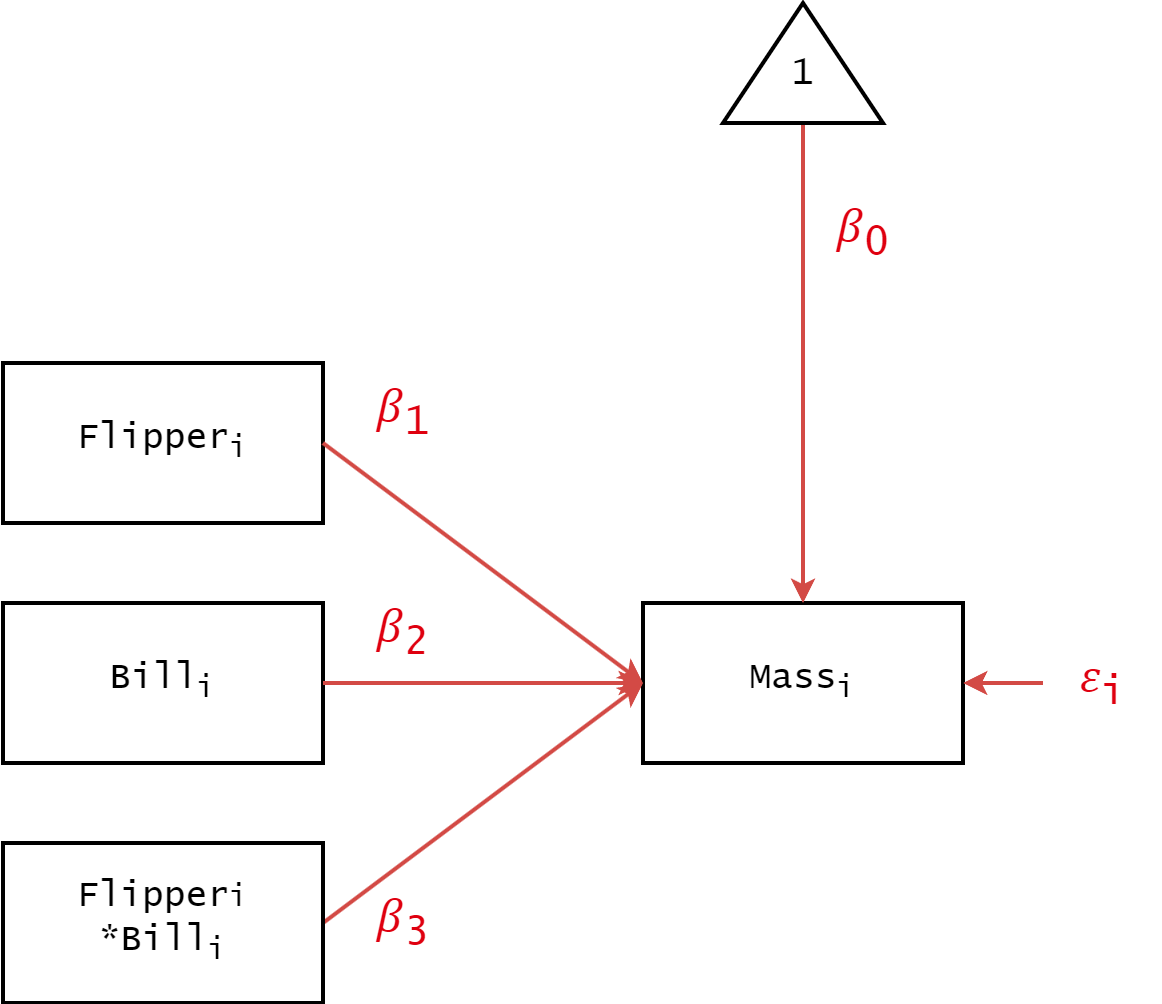

The diagram above was exported from draw.io. Its source (the exported page's mxGraphModel, read from the mxfile embedded in the PNG):
<mxGraphModel dx="1434" dy="836" grid="1" gridSize="10" guides="1" tooltips="1" connect="1" arrows="1" fold="1" page="1" pageScale="1" pageWidth="850" pageHeight="1100" math="0" shadow="0">
  <root>
    <mxCell id="0" />
    <mxCell id="1" parent="0" />
    <mxCell id="RHUIHNKlEbI4m-KWnxAt-1" value="Mass&lt;sub&gt;i&lt;/sub&gt;" style="rounded=0;whiteSpace=wrap;html=1;fontSize=18;strokeWidth=2;fontFamily=Lucida Console;" parent="1" vertex="1">
      <mxGeometry x="560" y="320" width="160" height="80" as="geometry" />
    </mxCell>
    <mxCell id="RHUIHNKlEbI4m-KWnxAt-4" value="" style="endArrow=classic;html=1;rounded=0;strokeWidth=2;strokeColor=#D34A45;entryX=1;entryY=0.5;entryDx=0;entryDy=0;exitX=0;exitY=0.5;exitDx=0;exitDy=0;" parent="1" target="RHUIHNKlEbI4m-KWnxAt-1" edge="1" source="RHUIHNKlEbI4m-KWnxAt-5">
      <mxGeometry width="50" height="50" relative="1" as="geometry">
        <mxPoint x="760" y="240" as="sourcePoint" />
        <mxPoint x="740" y="280" as="targetPoint" />
      </mxGeometry>
    </mxCell>
    <mxCell id="RHUIHNKlEbI4m-KWnxAt-5" value="&lt;span style=&quot;color: rgb(223, 0, 15); background-color: rgb(255, 255, 255);&quot;&gt;&lt;font style=&quot;font-size: 24px;&quot;&gt;&lt;font style=&quot;&quot;&gt;𝜀&lt;/font&gt;&lt;sub&gt;i&lt;/sub&gt;&lt;/font&gt;&lt;/span&gt;" style="text;html=1;align=center;verticalAlign=middle;whiteSpace=wrap;rounded=0;fontSize=18;fontColor=#D34A45;fontFamily=Lucida Console;" parent="1" vertex="1">
      <mxGeometry x="760" y="345" width="60" height="30" as="geometry" />
    </mxCell>
    <mxCell id="RHUIHNKlEbI4m-KWnxAt-7" style="edgeStyle=orthogonalEdgeStyle;rounded=0;orthogonalLoop=1;jettySize=auto;html=1;exitX=0;exitY=0.5;exitDx=0;exitDy=0;entryX=0.5;entryY=0;entryDx=0;entryDy=0;strokeWidth=2;strokeColor=#D34A45;" parent="1" source="RHUIHNKlEbI4m-KWnxAt-6" target="RHUIHNKlEbI4m-KWnxAt-1" edge="1">
      <mxGeometry relative="1" as="geometry" />
    </mxCell>
    <mxCell id="RHUIHNKlEbI4m-KWnxAt-6" value="&lt;font style=&quot;font-size: 18px;&quot;&gt;1&lt;/font&gt;" style="triangle;whiteSpace=wrap;html=1;strokeWidth=2;direction=north;verticalAlign=middle;spacingTop=12;fontFamily=Lucida Console;" parent="1" vertex="1">
      <mxGeometry x="600" y="20" width="80" height="60" as="geometry" />
    </mxCell>
    <mxCell id="RHUIHNKlEbI4m-KWnxAt-9" value="&lt;span style=&quot;color: rgb(223, 0, 15); background-color: rgb(255, 255, 255);&quot;&gt;&lt;font style=&quot;font-size: 24px;&quot;&gt;𝛽&lt;/font&gt;&lt;font style=&quot;font-size: 24px;&quot;&gt;&lt;sub style=&quot;&quot;&gt;0&lt;/sub&gt;&lt;/font&gt;&lt;/span&gt;" style="text;html=1;align=center;verticalAlign=middle;whiteSpace=wrap;rounded=0;fontSize=18;fontFamily=Lucida Console;" parent="1" vertex="1">
      <mxGeometry x="630" y="120" width="80" height="30" as="geometry" />
    </mxCell>
    <mxCell id="uLbU-_WYklziwSD6pifo-2" style="rounded=0;orthogonalLoop=1;jettySize=auto;html=1;exitX=1;exitY=0.5;exitDx=0;exitDy=0;entryX=0;entryY=0.5;entryDx=0;entryDy=0;strokeWidth=2;strokeColor=light-dark(#d34a45, #ff7777);" edge="1" parent="1" source="uLbU-_WYklziwSD6pifo-3">
      <mxGeometry relative="1" as="geometry">
        <mxPoint x="560" y="360" as="targetPoint" />
      </mxGeometry>
    </mxCell>
    <mxCell id="uLbU-_WYklziwSD6pifo-3" value="Flipper&lt;span style=&quot;font-size: 15px;&quot;&gt;i&lt;/span&gt;&lt;br&gt;&lt;div&gt;*Bill&lt;sub&gt;i&lt;/sub&gt;&lt;br&gt;&lt;/div&gt;" style="rounded=0;whiteSpace=wrap;html=1;fontSize=18;strokeWidth=2;fontFamily=Lucida Console;" vertex="1" parent="1">
      <mxGeometry x="240" y="440" width="160" height="80" as="geometry" />
    </mxCell>
    <mxCell id="uLbU-_WYklziwSD6pifo-5" value="Bill&lt;sub&gt;i&lt;br&gt;&lt;/sub&gt;" style="rounded=0;whiteSpace=wrap;html=1;fontSize=18;strokeWidth=2;fontFamily=Lucida Console;" vertex="1" parent="1">
      <mxGeometry x="240" y="320" width="160" height="80" as="geometry" />
    </mxCell>
    <mxCell id="uLbU-_WYklziwSD6pifo-6" value="Flipper&lt;sub&gt;i&lt;/sub&gt;" style="rounded=0;whiteSpace=wrap;html=1;fontSize=18;strokeWidth=2;fontFamily=Lucida Console;" vertex="1" parent="1">
      <mxGeometry x="240" y="200" width="160" height="80" as="geometry" />
    </mxCell>
    <mxCell id="uLbU-_WYklziwSD6pifo-7" style="rounded=0;orthogonalLoop=1;jettySize=auto;html=1;exitX=1;exitY=0.5;exitDx=0;exitDy=0;entryX=0;entryY=0.5;entryDx=0;entryDy=0;strokeWidth=2;strokeColor=light-dark(#d34a45, #ff7777);" edge="1" parent="1" source="uLbU-_WYklziwSD6pifo-5">
      <mxGeometry relative="1" as="geometry">
        <mxPoint x="410" y="370" as="sourcePoint" />
        <mxPoint x="560" y="360" as="targetPoint" />
      </mxGeometry>
    </mxCell>
    <mxCell id="uLbU-_WYklziwSD6pifo-8" style="rounded=0;orthogonalLoop=1;jettySize=auto;html=1;exitX=1;exitY=0.5;exitDx=0;exitDy=0;entryX=0;entryY=0.5;entryDx=0;entryDy=0;strokeWidth=2;strokeColor=light-dark(#d34a45, #ff7777);" edge="1" parent="1" source="uLbU-_WYklziwSD6pifo-6">
      <mxGeometry relative="1" as="geometry">
        <mxPoint x="410" y="250" as="sourcePoint" />
        <mxPoint x="560" y="360" as="targetPoint" />
      </mxGeometry>
    </mxCell>
    <mxCell id="uLbU-_WYklziwSD6pifo-13" value="&lt;span style=&quot;color: rgb(223, 0, 15); background-color: rgb(255, 255, 255);&quot;&gt;&lt;font style=&quot;font-size: 24px;&quot;&gt;𝛽&lt;/font&gt;&lt;font style=&quot;font-size: 24px;&quot;&gt;&lt;sub style=&quot;&quot;&gt;1&lt;/sub&gt;&lt;/font&gt;&lt;/span&gt;" style="text;html=1;align=center;verticalAlign=middle;whiteSpace=wrap;rounded=0;fontSize=18;fontFamily=Lucida Console;" vertex="1" parent="1">
      <mxGeometry x="400" y="210" width="80" height="30" as="geometry" />
    </mxCell>
    <mxCell id="uLbU-_WYklziwSD6pifo-14" value="&lt;span style=&quot;color: rgb(223, 0, 15); background-color: rgb(255, 255, 255);&quot;&gt;&lt;font style=&quot;font-size: 24px;&quot;&gt;𝛽&lt;/font&gt;&lt;font style=&quot;font-size: 24px;&quot;&gt;&lt;sub style=&quot;&quot;&gt;2&lt;/sub&gt;&lt;/font&gt;&lt;/span&gt;" style="text;html=1;align=center;verticalAlign=middle;whiteSpace=wrap;rounded=0;fontSize=18;fontFamily=Lucida Console;" vertex="1" parent="1">
      <mxGeometry x="400" y="320" width="80" height="30" as="geometry" />
    </mxCell>
    <mxCell id="uLbU-_WYklziwSD6pifo-15" value="&lt;span style=&quot;color: rgb(223, 0, 15); background-color: rgb(255, 255, 255);&quot;&gt;&lt;font style=&quot;font-size: 24px;&quot;&gt;𝛽&lt;/font&gt;&lt;font style=&quot;font-size: 24px;&quot;&gt;&lt;sub style=&quot;&quot;&gt;3&lt;/sub&gt;&lt;/font&gt;&lt;/span&gt;" style="text;html=1;align=center;verticalAlign=middle;whiteSpace=wrap;rounded=0;fontSize=18;fontFamily=Lucida Console;" vertex="1" parent="1">
      <mxGeometry x="400" y="465" width="80" height="30" as="geometry" />
    </mxCell>
  </root>
</mxGraphModel>